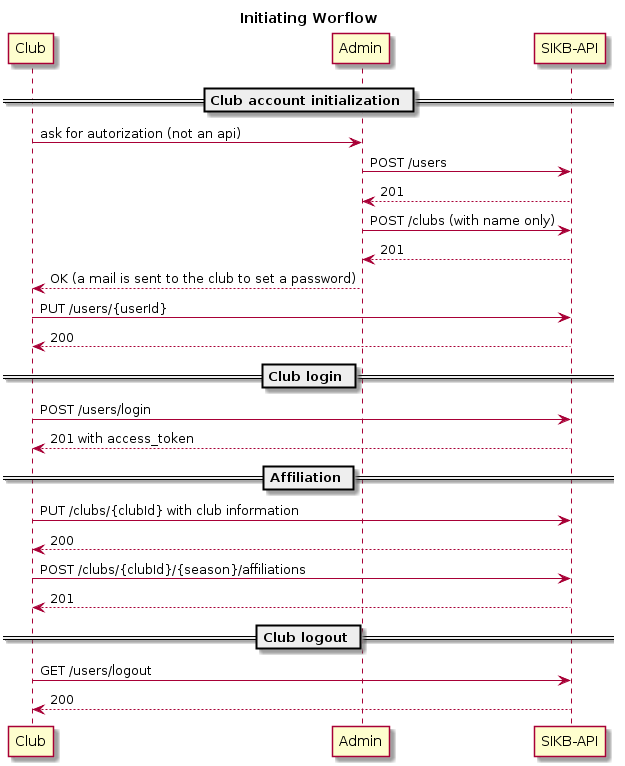

The diagram above was rendered by PlantUML. Its source (embedded in the PNG):
@startuml
title Initiating Worflow
 
participant "Club" as club
participant "Admin" as admin
participant "SIKB-API" as api 

== Club account initialization ==
club -> admin : ask for autorization (not an api)
admin -> api : POST /users
admin <-- api : 201
admin -> api : POST /clubs (with name only)
admin <-- api : 201
club <-- admin : OK (a mail is sent to the club to set a password)
club -> api : PUT /users/{userId}
club <-- api : 200

== Club login ==
club -> api : POST /users/login
club <-- api : 201 with access_token

== Affiliation ==
club -> api : PUT /clubs/{clubId} with club information
club <-- api : 200
club -> api : POST /clubs/{clubId}/{season}/affiliations
club <-- api : 201

== Club logout ==
club -> api : GET /users/logout
club <-- api : 200
@enduml